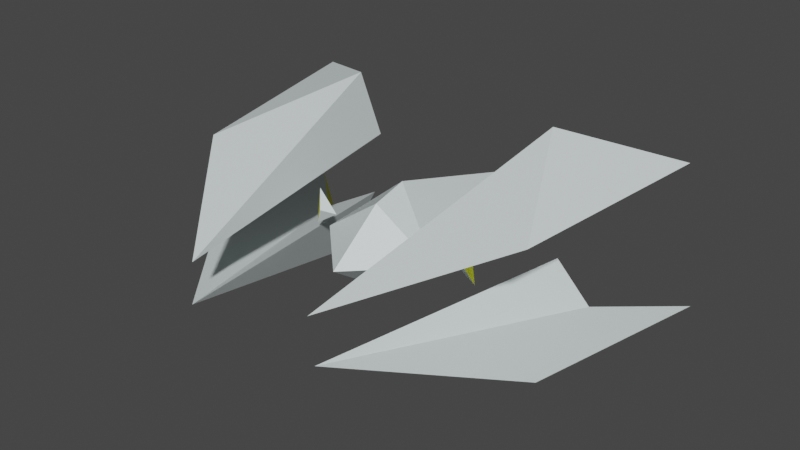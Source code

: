 # Source: player_ship_02.blend  (saved by Blender 4.5.90; exported with 4.5.12 LTS)
import bpy
from mathutils import Matrix  # noqa: F401  (used for matrix-valued properties, if any)

bpy.ops.wm.read_factory_settings(use_empty=True)
scene = bpy.context.scene
scene.name = 'Scene'

# ---- collections
col_collection = bpy.data.collections.new('Collection'); scene.collection.children.link(col_collection)

# ---- materials (node trees are filled in below, after node groups)
mat_secondary_002 = bpy.data.materials.new('Secondary.002')
mat_secondary_002.diffuse_color = (0.8973, 1.0, 1.0, 1.0)
mat_thruster_002 = bpy.data.materials.new('Thruster.002')
mat_thruster_002.use_transparent_shadow = False
mat_thruster_002.diffuse_color = (1.0, 1.0, 0.0, 1.0)

# ---- material node trees
mat_secondary_002.use_nodes = True; mat_secondary_002.node_tree.nodes.clear()
_N = mat_secondary_002.node_tree.nodes; _L = mat_secondary_002.node_tree.links
n0 = _N.new('ShaderNodeBsdfPrincipled'); n0.name = 'Principled BSDF'; n0.location = (-200, 100)
n0.inputs[0].default_value = (0.7681, 0.855, 0.855, 1.0)
n1 = _N.new('ShaderNodeOutputMaterial'); n1.name = 'Material Output'; n1.location = (200, 100)
_L.new(n0.outputs[0], n1.inputs[0])
n1.is_active_output = True
mat_thruster_002.use_nodes = True; mat_thruster_002.node_tree.nodes.clear()
_N = mat_thruster_002.node_tree.nodes; _L = mat_thruster_002.node_tree.links
n0 = _N.new('ShaderNodeBsdfPrincipled'); n0.name = 'Principled BSDF'; n0.location = (10, 300)
n0.distribution = 'GGX'
n0.subsurface_method = 'BURLEY'
n0.inputs[0].default_value = (1.0, 1.0, 0.0, 1.0)
n0.inputs[3].default_value = 1.45
n0.inputs[27].default_value = (0.0, 0.0, 0.0, 1.0)
n0.inputs[28].default_value = 1.0
n1 = _N.new('ShaderNodeOutputMaterial'); n1.name = 'Material Output'; n1.location = (300, 300)
_L.new(n0.outputs[0], n1.inputs[0])
n1.is_active_output = True

# ---- world
world_world = bpy.data.worlds.new('World'); scene.world = world_world
world_world.use_nodes = True; world_world.node_tree.nodes.clear()
_N = world_world.node_tree.nodes; _L = world_world.node_tree.links
n0 = _N.new('ShaderNodeOutputWorld'); n0.name = 'World Output'; n0.location = (300, 300)
n1 = _N.new('ShaderNodeBackground'); n1.name = 'Background'; n1.location = (10, 300)
n1.inputs[0].default_value = (0.05088, 0.05088, 0.05088, 1.0)
_L.new(n1.outputs[0], n0.inputs[0])
n0.is_active_output = True
world_world.color = (0.05088, 0.05088, 0.05088)
world_world.use_sun_shadow = False
world_world.sun_shadow_jitter_overblur = 0.0

# ---- meshes
me_cube_003 = bpy.data.meshes.new('Cube.003')
me_cube_003.from_pydata([(1.433, -0.9651, -1.059), (0.7464, -0.1543, 1.679), (2.013, -0.4639, 0.3505), (2.38, -0.5535, -1.745), (1.679, -0.5127, -1.059), (1.174, -0.2589, -1.273), (1.155, 1.174, -1.059), (0.6878, 0.2949, 1.679), (1.855, 0.7476, 0.3505), (2.193, 0.8786, -1.745), (1.513, 0.7566, -1.059), (1.082, 0.4478, -1.273), (-1.433, -0.9651, -1.059), (-0.7464, -0.1543, 1.679), (-2.013, -0.4639, 0.3505), (-2.38, -0.5535, -1.745), (-1.679, -0.5127, -1.059), (-1.174, -0.2589, -1.273), (-1.155, 1.174, -1.059), (-0.6878, 0.2949, 1.679), (-1.855, 0.7476, 0.3505), (-2.193, 0.8786, -1.745), (-1.513, 0.7566, -1.059), (-1.082, 0.4478, -1.273), (0.0, 0.4612, 0.04893), (0.0, 0.0, 0.6476), (0.6476, 0.0, 0.0), (0.0, -0.4429, 0.0), (0.0, 0.0, -2.265), (-0.6476, 0.0, 0.0), (0.0, 0.5542, -0.3249), (0.9283, 0.2623, -0.1737), (0.7168, 0.03376, -0.1737), (0.9809, -0.1411, -0.1737), (-0.9283, 0.2623, -0.1737), (-0.7168, 0.03376, -0.1737), (-0.9809, -0.1411, -0.1737), (0.8825, 0.05197, -0.1132), (-0.8825, 0.05197, -0.1132)], [], [(0, 2, 1), (2, 0, 3), (4, 0, 5), (0, 4, 3), (0, 1, 5), (1, 2, 3, 4), (5, 1, 4), (6, 7, 8), (8, 9, 6), (10, 11, 6), (6, 9, 10), (6, 11, 7), (7, 10, 9, 8), (11, 10, 7), (12, 13, 14), (14, 15, 12), (16, 17, 12), (12, 15, 16), (12, 17, 13), (13, 16, 15, 14), (17, 16, 13), (18, 20, 19), (20, 18, 21), (22, 18, 23), (18, 22, 21), (18, 19, 23), (19, 20, 21, 22), (23, 19, 22), (24, 25, 26), (27, 28, 26), (28, 27, 29), (26, 25, 27), (30, 28, 29), (25, 24, 29), (25, 29, 27), (26, 30, 24), (28, 30, 26), (24, 30, 29), (35, 34, 38), (34, 35, 36), (32, 33, 37), (33, 31, 37), (31, 32, 37), (34, 36, 38), (36, 35, 38), (31, 33, 32)])
me_cube_003.polygons.foreach_set('material_index', [0, 0, 1, 1, 0, 0, 0, 0, 0, 1, 1, 0, 0, 0, 0, 0, 1, 1, 0, 0, 0, 0, 0, 1, 1, 0, 0, 0, 0, 0, 0, 0, 0, 0, 0, 0, 0, 0, 0, 0, 0, 1, 0, 1, 0, 0])
_k = set([(0, 1), (0, 2), (0, 3), (0, 4), (0, 5), (1, 2), (1, 4), (1, 5), (2, 3), (3, 4), (4, 5), (6, 7), (6, 8), (6, 9), (6, 10), (6, 11), (7, 8), (7, 10), (7, 11), (8, 9), (9, 10), (10, 11), (12, 13), (12, 14), (12, 15), (12, 16), (12, 17), (13, 14), (13, 16), (13, 17), (14, 15), (15, 16), (16, 17), (18, 19), (18, 20), (18, 21), (18, 22), (18, 23), (19, 20), (19, 22), (19, 23), (20, 21), (21, 22), (22, 23), (24, 25), (24, 26), (24, 29), (24, 30), (25, 26), (25, 27), (25, 29), (26, 27), (26, 28), (26, 30), (27, 28), (27, 29), (28, 29), (28, 30), (29, 30), (31, 32), (31, 33), (32, 33), (34, 35), (34, 36), (35, 36)])
me_cube_003.attributes.new('sharp_edge', 'BOOLEAN', 'EDGE').data.foreach_set('value', [ (min(e.vertices), max(e.vertices)) in _k for e in me_cube_003.edges])
_uv = me_cube_003.uv_layers.new(name='UVMap')
_uv.uv.foreach_set('vector', [0.0, 0.0, 0.0, 0.0, 0.0, 0.0, 0.0, 0.0, 0.0, 0.0, 0.0, 0.0, 0.0, 0.0, 0.0, 0.0, 0.0, 0.0, 0.0, 0.0, 0.0, 0.0, 0.0, 0.0, 0.0, 0.0, 0.0, 0.0, 0.0, 0.0, 0.0, 0.0, 0.0, 0.0, 0.0, 0.0, 0.0, 0.0, 0.0, 0.0, 0.0, 0.0, 0.0, 0.0, 0.0, 0.0, 0.0, 0.0, 0.0, 0.0, 0.0, 0.0, 0.0, 0.0, 0.0, 0.0, 0.0, 0.0, 0.0, 0.0, 0.0, 0.0, 0.0, 0.0, 0.0, 0.0, 0.0, 0.0, 0.0, 0.0, 0.0, 0.0, 0.0, 0.0, 0.0, 0.0, 0.0, 0.0, 0.0, 0.0, 0.0, 0.0, 0.0, 0.0, 0.0, 0.0, 0.0, 0.0, 0.0, 0.0, 0.0, 0.0, 0.0, 0.0, 0.0, 0.0, 0.0, 0.0, 0.0, 0.0, 0.0, 0.0, 0.0, 0.0, 0.0, 0.0, 0.0, 0.0, 0.0, 0.0, 0.0, 0.0, 0.0, 0.0, 0.0, 0.0, 0.0, 0.0, 0.0, 0.0, 0.0, 0.0, 0.0, 0.0, 0.0, 0.0, 0.0, 0.0, 0.0, 0.0, 0.0, 0.0, 0.0, 0.0, 0.0, 0.0, 0.0, 0.0, 0.0, 0.0, 0.0, 0.0, 0.0, 0.0, 0.0, 0.0, 0.0, 0.0, 0.0, 0.0, 0.0, 0.0, 0.0, 0.0, 0.0, 0.0, 0.0, 0.0, 0.0, 0.0, 0.0, 0.0, 0.0, 0.0, 0.0, 0.0, 0.0, 0.0, 0.0, 0.0, 0.0, 0.0, 0.0, 0.0, 0.0, 0.0, 0.0, 0.0, 0.0, 0.0, 0.0, 0.0, 0.0, 0.0, 0.0, 0.0, 0.0, 0.0, 0.0, 0.0, 0.0, 0.0, 0.0, 0.0, 0.0, 0.0, 0.0, 0.0, 0.0, 0.0, 0.0, 0.0, 0.0, 0.0, 0.0, 0.0, 0.0, 0.0, 0.0, 0.0, 0.0, 0.0, 0.0, 0.0, 0.0, 0.0, 0.0, 0.0, 0.0, 0.0, 0.0, 0.0, 0.0, 0.0, 0.0, 0.0, 0.0, 0.0, 0.0, 0.0, 0.0, 0.0, 0.0, 0.0, 0.0, 0.0, 0.0, 0.0, 0.0, 0.0, 0.0, 0.0, 0.0, 0.0, 0.0, 0.0, 0.0, 0.0, 0.0, 0.0, 0.0, 0.0, 0.0, 0.0, 0.0, 0.0, 0.0, 0.0, 0.0, 0.0, 0.0, 0.0, 0.0, 0.0, 0.0, 0.0, 0.0, 0.0, 0.0, 0.0, 0.0, 0.0, 0.0, 0.0, 0.0, 0.0, 0.0, 0.0, 0.0, 0.0, 0.0, 0.0, 0.0, 0.0])
_ca = me_cube_003.color_attributes.new('Col', 'BYTE_COLOR', 'CORNER')
_ca.data.foreach_set('color', [1.0, 1.0, 1.0, 1.0, 1.0, 1.0, 1.0, 1.0, 1.0, 1.0, 1.0, 1.0, 1.0, 1.0, 1.0, 1.0, 1.0, 1.0, 1.0, 1.0, 1.0, 1.0, 1.0, 1.0, 1.0, 1.0, 1.0, 1.0, 1.0, 1.0, 1.0, 1.0, 1.0, 1.0, 1.0, 1.0, 1.0, 1.0, 1.0, 1.0, 1.0, 1.0, 1.0, 1.0, 1.0, 1.0, 1.0, 1.0, 1.0, 1.0, 1.0, 1.0, 1.0, 1.0, 1.0, 1.0, 1.0, 1.0, 1.0, 1.0, 1.0, 1.0, 1.0, 1.0, 1.0, 1.0, 1.0, 1.0, 1.0, 1.0, 1.0, 1.0, 1.0, 1.0, 1.0, 1.0, 1.0, 1.0, 1.0, 1.0, 1.0, 1.0, 1.0, 1.0, 1.0, 1.0, 1.0, 1.0, 1.0, 1.0, 1.0, 1.0, 1.0, 1.0, 1.0, 1.0, 1.0, 1.0, 1.0, 1.0, 1.0, 1.0, 1.0, 1.0, 1.0, 1.0, 1.0, 1.0, 1.0, 1.0, 1.0, 1.0, 1.0, 1.0, 1.0, 1.0, 1.0, 1.0, 1.0, 1.0, 1.0, 1.0, 1.0, 1.0, 1.0, 1.0, 1.0, 1.0, 1.0, 1.0, 1.0, 1.0, 1.0, 1.0, 1.0, 1.0, 1.0, 1.0, 1.0, 1.0, 1.0, 1.0, 1.0, 1.0, 1.0, 1.0, 1.0, 1.0, 1.0, 1.0, 1.0, 1.0, 1.0, 1.0, 1.0, 1.0, 1.0, 1.0, 1.0, 1.0, 1.0, 1.0, 1.0, 1.0, 1.0, 1.0, 1.0, 1.0, 1.0, 1.0, 1.0, 1.0, 1.0, 1.0, 1.0, 1.0, 1.0, 1.0, 1.0, 1.0, 1.0, 1.0, 1.0, 1.0, 1.0, 1.0, 1.0, 1.0, 1.0, 1.0, 1.0, 1.0, 1.0, 1.0, 1.0, 1.0, 1.0, 1.0, 1.0, 1.0, 1.0, 1.0, 1.0, 1.0, 1.0, 1.0, 1.0, 1.0, 1.0, 1.0, 1.0, 1.0, 1.0, 1.0, 1.0, 1.0, 1.0, 1.0, 1.0, 1.0, 1.0, 1.0, 1.0, 1.0, 1.0, 1.0, 1.0, 1.0, 1.0, 1.0, 1.0, 1.0, 1.0, 1.0, 1.0, 1.0, 1.0, 1.0, 1.0, 1.0, 1.0, 1.0, 1.0, 1.0, 1.0, 1.0, 1.0, 1.0, 1.0, 1.0, 1.0, 1.0, 1.0, 1.0, 1.0, 1.0, 1.0, 1.0, 1.0, 1.0, 1.0, 1.0, 1.0, 1.0, 1.0, 1.0, 1.0, 1.0, 1.0, 1.0, 1.0, 1.0, 1.0, 1.0, 1.0, 1.0, 1.0, 1.0, 1.0, 1.0, 1.0, 1.0, 1.0, 1.0, 1.0, 1.0, 1.0, 1.0, 1.0, 1.0, 1.0, 1.0, 1.0, 1.0, 1.0, 1.0, 1.0, 1.0, 1.0, 1.0, 1.0, 1.0, 1.0, 1.0, 1.0, 1.0, 1.0, 1.0, 1.0, 1.0, 1.0, 1.0, 1.0, 1.0, 1.0, 1.0, 1.0, 1.0, 1.0, 1.0, 1.0, 1.0, 1.0, 1.0, 1.0, 1.0, 1.0, 1.0, 1.0, 1.0, 1.0, 1.0, 1.0, 1.0, 1.0, 1.0, 1.0, 1.0, 1.0, 1.0, 1.0, 1.0, 1.0, 1.0, 1.0, 1.0, 1.0, 1.0, 1.0, 1.0, 1.0, 1.0, 1.0, 1.0, 1.0, 1.0, 1.0, 1.0, 1.0, 1.0, 1.0, 1.0, 1.0, 1.0, 1.0, 1.0, 1.0, 1.0, 1.0, 1.0, 1.0, 1.0, 1.0, 1.0, 1.0, 1.0, 1.0, 1.0, 1.0, 1.0, 1.0, 1.0, 1.0, 1.0, 1.0, 1.0, 1.0, 1.0, 1.0, 1.0, 1.0, 1.0, 1.0, 1.0, 1.0, 1.0, 1.0, 1.0, 1.0, 1.0, 1.0, 1.0, 1.0, 1.0, 1.0, 1.0, 1.0, 1.0, 1.0, 1.0, 1.0, 1.0, 1.0, 1.0, 1.0, 1.0, 1.0, 1.0, 1.0, 1.0, 1.0, 1.0, 1.0, 1.0, 1.0, 1.0, 1.0, 1.0, 1.0, 1.0, 1.0, 1.0, 1.0, 1.0, 1.0, 1.0, 1.0, 1.0, 1.0, 1.0, 1.0, 1.0, 1.0, 1.0, 1.0, 1.0, 1.0, 1.0, 1.0, 1.0, 1.0, 1.0, 1.0, 1.0, 1.0, 1.0, 1.0, 1.0, 1.0, 1.0, 1.0, 1.0, 1.0, 1.0, 1.0, 1.0, 1.0, 1.0, 1.0, 1.0, 1.0, 1.0, 1.0, 1.0, 1.0, 1.0, 1.0, 1.0, 1.0, 1.0, 1.0, 1.0, 1.0, 1.0, 1.0, 1.0, 1.0, 1.0, 1.0, 1.0, 1.0, 1.0, 1.0, 1.0, 1.0, 1.0, 1.0, 1.0, 1.0, 1.0, 1.0, 1.0, 1.0, 1.0, 1.0, 1.0, 1.0, 1.0, 1.0, 1.0, 1.0, 1.0, 1.0, 1.0, 1.0, 1.0, 1.0, 1.0, 1.0, 1.0, 1.0, 1.0, 1.0, 1.0, 1.0, 1.0, 1.0, 1.0, 1.0, 1.0, 1.0, 1.0, 1.0, 1.0, 1.0, 1.0, 1.0, 1.0, 1.0, 1.0, 1.0, 1.0, 1.0, 1.0, 1.0, 1.0, 1.0, 1.0, 1.0, 1.0, 1.0, 1.0, 1.0, 1.0, 1.0, 1.0, 1.0, 1.0, 1.0, 1.0, 1.0, 1.0, 1.0, 1.0, 1.0, 1.0, 1.0, 1.0])
me_cube_003.materials.append(mat_secondary_002)
me_cube_003.materials.append(mat_thruster_002)
me_cube_003.use_remesh_fix_poles = True
me_cube_003.use_remesh_preserve_attributes = False
me_cube_003.use_mirror_vertex_groups = False
me_cube_003.update()
me_cube_003.normals_split_custom_set([tuple(v) for v in zip(*[iter([0.08523, -0.9493, 0.3026, 0.08523, -0.9493, 0.3026, 0.08523, -0.9493, 0.3026, 0.4676, -0.8759, 0.1192, 0.4676, -0.8759, 0.1192, 0.4676, -0.8759, 0.1192, 0.3116, -0.1688, -0.9351, 0.3116, -0.1688, -0.9351, 0.3116, -0.1688, -0.9351, -0.645, 0.3495, -0.6796, -0.645, 0.3495, -0.6796, -0.645, 0.3495, -0.6796, -0.9196, -0.374, -0.1201, -0.9196, -0.374, -0.1201, -0.9196, -0.374, -0.1201, 0.1139, 0.9916, -0.06132, 0.1139, 0.9916, -0.06132, 0.1139, 0.9916, -0.06132, 0.1139, 0.9916, -0.06132, 0.4385, 0.8982, 0.03173, 0.4385, 0.8982, 0.03173, 0.4385, 0.8982, 0.03173, -0.02668, 0.9531, 0.3014, -0.02668, 0.9531, 0.3014, -0.02668, 0.9531, 0.3014, 0.3401, 0.9336, 0.1131, 0.3401, 0.9336, 0.1131, 0.3401, 0.9336, 0.1131, 0.2846, 0.2447, -0.9269, 0.2846, 0.2447, -0.9269, 0.2846, 0.2447, -0.9269, -0.573, -0.4925, -0.655, -0.573, -0.4925, -0.655, -0.573, -0.4925, -0.655, -0.983, 0.1352, -0.1243, -0.983, 0.1352, -0.1243, -0.983, 0.1352, -0.1243, 0.2334, -0.9704, -0.06282, 0.2334, -0.9704, -0.06282, 0.2334, -0.9704, -0.06282, 0.2334, -0.9704, -0.06282, 0.5708, -0.8204, 0.03376, 0.5708, -0.8204, 0.03376, 0.5708, -0.8204, 0.03376, -0.08523, -0.9493, 0.3026, -0.08523, -0.9493, 0.3026, -0.08523, -0.9493, 0.3026, -0.4676, -0.8759, 0.1192, -0.4676, -0.8759, 0.1192, -0.4676, -0.8759, 0.1192, -0.3116, -0.1688, -0.9351, -0.3116, -0.1688, -0.9351, -0.3116, -0.1688, -0.9351, 0.645, 0.3495, -0.6796, 0.645, 0.3495, -0.6796, 0.645, 0.3495, -0.6796, 0.9196, -0.374, -0.1201, 0.9196, -0.374, -0.1201, 0.9196, -0.374, -0.1201, -0.1139, 0.9916, -0.06132, -0.1139, 0.9916, -0.06132, -0.1139, 0.9916, -0.06132, -0.1139, 0.9916, -0.06132, -0.4385, 0.8982, 0.03173, -0.4385, 0.8982, 0.03173, -0.4385, 0.8982, 0.03173, 0.02668, 0.9531, 0.3014, 0.02668, 0.9531, 0.3014, 0.02668, 0.9531, 0.3014, -0.3401, 0.9336, 0.1131, -0.3401, 0.9336, 0.1131, -0.3401, 0.9336, 0.1131, -0.2846, 0.2447, -0.9269, -0.2846, 0.2447, -0.9269, -0.2846, 0.2447, -0.9269, 0.573, -0.4925, -0.655, 0.573, -0.4925, -0.655, 0.573, -0.4925, -0.655, 0.983, 0.1352, -0.1243, 0.983, 0.1352, -0.1243, 0.983, 0.1352, -0.1243, -0.2334, -0.9704, -0.06282, -0.2334, -0.9704, -0.06282, -0.2334, -0.9704, -0.06282, -0.2334, -0.9704, -0.06282, -0.5708, -0.8204, 0.03376, -0.5708, -0.8204, 0.03376, -0.5708, -0.8204, 0.03376, 0.521, 0.6762, 0.521, 0.521, 0.6762, 0.521, 0.521, 0.6762, 0.521, 0.5573, -0.8149, -0.1593, 0.5573, -0.8149, -0.1593, 0.5573, -0.8149, -0.1593, -0.5573, -0.8149, -0.1593, -0.5573, -0.8149, -0.1593, -0.5573, -0.8149, -0.1593, 0.4916, -0.7188, 0.4916, 0.4916, -0.7188, 0.4916, 0.4916, -0.7188, 0.4916, -0.6928, 0.6934, -0.1981, -0.6928, 0.6934, -0.1981, -0.6928, 0.6934, -0.1981, -0.521, 0.6762, 0.521, -0.521, 0.6762, 0.521, -0.521, 0.6762, 0.521, -0.4916, -0.7188, 0.4916, -0.4916, -0.7188, 0.4916, -0.4916, -0.7188, 0.4916, 0.6455, 0.7636, 0.01583, 0.6455, 0.7636, 0.01583, 0.6455, 0.7636, 0.01584, 0.6928, 0.6934, -0.1981, 0.6928, 0.6934, -0.1981, 0.6928, 0.6934, -0.1981, -0.6455, 0.7636, 0.01583, -0.6455, 0.7636, 0.01583, -0.6455, 0.7636, 0.01583, 0.3556, 0.329, 0.8748, 0.3556, 0.329, 0.8748, 0.3556, 0.329, 0.8748, 1.148e-07, -4.043e-08, -1.0, 1.148e-07, -4.043e-08, -1.0, 1.148e-07, -4.043e-08, -1.0, -0.2724, -0.4114, 0.8698, -0.2724, -0.4114, 0.8698, -0.2724, -0.4114, 0.8698, 0.6349, 0.08274, 0.7682, 0.6349, 0.08274, 0.7682, 0.6349, 0.08274, 0.7682, -0.3556, 0.329, 0.8748, -0.3556, 0.329, 0.8748, -0.3556, 0.329, 0.8748, -0.6349, 0.08274, 0.7682, -0.6349, 0.08274, 0.7682, -0.6349, 0.08274, 0.7682, 0.2724, -0.4114, 0.8698, 0.2724, -0.4114, 0.8698, 0.2724, -0.4114, 0.8698, -1.148e-07, -4.043e-08, -1.0, -1.148e-07, -4.043e-08, -1.0, -1.148e-07, -4.043e-08, -1.0])] * 3)])

# ---- objects
ob_cube_003 = bpy.data.objects.new('Cube.003', me_cube_003)

# ---- transforms, parenting, visibility, modifiers, constraints
ob_cube_003.location = (0.0, 0.0, 0.0)
ob_cube_003.rotation_euler = (1.571, -0.0, 0.0)
ob_cube_003.lineart.crease_threshold = 0.0

# ---- collection membership
col_collection.objects.link(ob_cube_003)

# ---- scene / render settings (as saved in the file)
scene.frame_start = 1; scene.frame_end = 250; scene.frame_set(2)
scene.render.engine = 'BLENDER_EEVEE_NEXT'
scene.cycles.use_denoising = False
scene.cycles.samples = 128
scene.cycles.sampling_pattern = 'TABULATED_SOBOL'
scene.cycles.use_adaptive_sampling = False
scene.cycles.use_light_tree = False
scene.view_settings.view_transform = 'Filmic'
bpy.context.view_layer.update()

# ---- added for rendering (the .blend has no active camera and no usable light): camera, sun
cam_auto = bpy.data.cameras.new('AutoCamera')
cam_auto.lens = 50.0
cam_auto.sensor_width = 36.0
cam_auto.clip_end = 1000.0
ob_auto_camera = bpy.data.objects.new('AutoCamera', cam_auto)
scene.collection.objects.link(ob_auto_camera)
ob_auto_camera.location = (6.05151, -6.96873, 4.94544)
ob_auto_camera.rotation_euler = (1.09748, -7.21219e-08, 0.694738)
scene.camera = ob_auto_camera
light_auto_sun = bpy.data.lights.new('AutoSun', 'SUN')
light_auto_sun.energy = 3.0
light_auto_sun.angle = 0.0523599
ob_auto_sun = bpy.data.objects.new('AutoSun', light_auto_sun)
scene.collection.objects.link(ob_auto_sun)
ob_auto_sun.rotation_euler = (0.872665, 0.174533, 0.523599)
bpy.context.view_layer.update()
